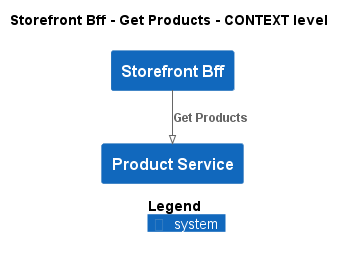

The diagram above was rendered by PlantUML. Its source (embedded in the PNG):
@startuml
!pragma layout smetana
!include ..\..\..\..\.c4s\C4_Context.puml

AddElementTag("state:new", $bgColor=green, $fontColor=#ffffff, $borderColor=green, $shadowing="False")
AddElementTag("state:changed", $bgColor=orange, $fontColor=#ffffff, $borderColor=orange, $shadowing="False")
AddElementTag("state:removed", $bgColor=red, $fontColor=#ffffff, $borderColor=red, $shadowing="False")

AddRelTag("state:new", $textColor=green, $lineColor=green)
AddRelTag("state:changed", $textColor=orange, $lineColor=orange)
AddRelTag("state:removed", $textColor=red, $lineColor=red)

SHOW_PERSON_PORTRAIT()
LAYOUT_TOP_DOWN()

skinparam linetype polyline

title Storefront Bff - Get Products - CONTEXT level

System(ECommercePlatform.SoftwareSystems.StorefrontBff, "Storefront Bff", "")
System(ECommercePlatform.SoftwareSystems.ProductService, "Product Service", "")

Rel(ECommercePlatform.SoftwareSystems.StorefrontBff, ECommercePlatform.SoftwareSystems.ProductService, "Get Products")


SHOW_LEGEND()
@enduml